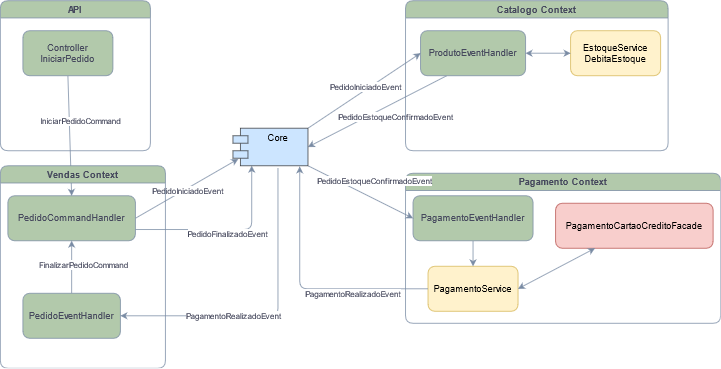

The diagram above was exported from draw.io. Its source (the exported page's mxGraphModel, read from the mxfile embedded in the PNG):
<mxGraphModel dx="1760" dy="639" grid="1" gridSize="10" guides="1" tooltips="1" connect="1" arrows="1" fold="1" page="1" pageScale="1" pageWidth="1169" pageHeight="827" math="0" shadow="0">
  <root>
    <mxCell id="0" />
    <mxCell id="1" parent="0" />
    <mxCell id="ZAlnmITdeZYFHM6Ig9-p-31" value="Pagamento Context" style="swimlane;rounded=1;sketch=0;fontColor=#46495D;strokeColor=#788AA3;fillColor=#B2C9AB;" vertex="1" parent="1">
      <mxGeometry x="700" y="410" width="420" height="200" as="geometry" />
    </mxCell>
    <mxCell id="ZAlnmITdeZYFHM6Ig9-p-10" value="PagamentoEventHandler" style="whiteSpace=wrap;html=1;fillColor=#B2C9AB;strokeColor=#788AA3;fontColor=#46495D;rounded=1;" vertex="1" parent="ZAlnmITdeZYFHM6Ig9-p-31">
      <mxGeometry x="10" y="30" width="160" height="60" as="geometry" />
    </mxCell>
    <mxCell id="ZAlnmITdeZYFHM6Ig9-p-13" value="PagamentoService" style="whiteSpace=wrap;html=1;fillColor=#fff2cc;strokeColor=#d6b656;rounded=1;" vertex="1" parent="ZAlnmITdeZYFHM6Ig9-p-31">
      <mxGeometry x="30" y="124" width="120" height="60" as="geometry" />
    </mxCell>
    <mxCell id="ZAlnmITdeZYFHM6Ig9-p-15" value="" style="endArrow=classic;html=1;entryX=0.5;entryY=0;entryDx=0;entryDy=0;exitX=0.5;exitY=1;exitDx=0;exitDy=0;strokeColor=#788AA3;fontColor=#46495D;" edge="1" parent="ZAlnmITdeZYFHM6Ig9-p-31" source="ZAlnmITdeZYFHM6Ig9-p-10" target="ZAlnmITdeZYFHM6Ig9-p-13">
      <mxGeometry width="50" height="50" relative="1" as="geometry">
        <mxPoint x="10" y="110" as="sourcePoint" />
        <mxPoint x="60" y="60" as="targetPoint" />
      </mxGeometry>
    </mxCell>
    <mxCell id="ZAlnmITdeZYFHM6Ig9-p-16" value="PagamentoCartaoCreditoFacade" style="whiteSpace=wrap;html=1;fillColor=#f8cecc;strokeColor=#b85450;rounded=1;" vertex="1" parent="ZAlnmITdeZYFHM6Ig9-p-31">
      <mxGeometry x="200" y="40" width="210" height="60" as="geometry" />
    </mxCell>
    <mxCell id="ZAlnmITdeZYFHM6Ig9-p-17" value="" style="endArrow=classic;startArrow=classic;html=1;entryX=1;entryY=0.5;entryDx=0;entryDy=0;exitX=0.25;exitY=1;exitDx=0;exitDy=0;strokeColor=#788AA3;fontColor=#46495D;" edge="1" parent="ZAlnmITdeZYFHM6Ig9-p-31" source="ZAlnmITdeZYFHM6Ig9-p-16" target="ZAlnmITdeZYFHM6Ig9-p-13">
      <mxGeometry width="50" height="50" relative="1" as="geometry">
        <mxPoint x="60" y="130" as="sourcePoint" />
        <mxPoint x="-90" y="100" as="targetPoint" />
      </mxGeometry>
    </mxCell>
    <mxCell id="ZAlnmITdeZYFHM6Ig9-p-2" value="" style="endArrow=classic;html=1;exitX=0.5;exitY=1;exitDx=0;exitDy=0;entryX=0.5;entryY=0;entryDx=0;entryDy=0;strokeColor=#788AA3;fontColor=#46495D;" edge="1" parent="1" source="ZAlnmITdeZYFHM6Ig9-p-1" target="ZAlnmITdeZYFHM6Ig9-p-4">
      <mxGeometry width="50" height="50" relative="1" as="geometry">
        <mxPoint x="540" y="440" as="sourcePoint" />
        <mxPoint x="470" y="220" as="targetPoint" />
      </mxGeometry>
    </mxCell>
    <mxCell id="ZAlnmITdeZYFHM6Ig9-p-3" value="&lt;div&gt;IniciarPedidoCommand&lt;/div&gt;" style="edgeLabel;html=1;align=center;verticalAlign=middle;resizable=0;points=[];fontColor=#46495D;rounded=1;" vertex="1" connectable="0" parent="ZAlnmITdeZYFHM6Ig9-p-2">
      <mxGeometry x="-0.3182" relative="1" as="geometry">
        <mxPoint x="15" y="6" as="offset" />
      </mxGeometry>
    </mxCell>
    <mxCell id="ZAlnmITdeZYFHM6Ig9-p-6" value="" style="endArrow=classic;html=1;exitX=1;exitY=0.5;exitDx=0;exitDy=0;entryX=0.07;entryY=0.82;entryDx=0;entryDy=0;strokeColor=#788AA3;fontColor=#46495D;entryPerimeter=0;" edge="1" parent="1" source="ZAlnmITdeZYFHM6Ig9-p-4" target="ZAlnmITdeZYFHM6Ig9-p-33">
      <mxGeometry width="50" height="50" relative="1" as="geometry">
        <mxPoint x="680" y="250" as="sourcePoint" />
        <mxPoint x="790" y="220" as="targetPoint" />
      </mxGeometry>
    </mxCell>
    <mxCell id="ZAlnmITdeZYFHM6Ig9-p-7" value="PedidoIniciadoEvent" style="edgeLabel;html=1;align=center;verticalAlign=middle;resizable=0;points=[];fontColor=#46495D;rounded=1;" vertex="1" connectable="0" parent="ZAlnmITdeZYFHM6Ig9-p-6">
      <mxGeometry x="0.2282" y="-3" relative="1" as="geometry">
        <mxPoint x="-16" y="9" as="offset" />
      </mxGeometry>
    </mxCell>
    <mxCell id="ZAlnmITdeZYFHM6Ig9-p-11" value="" style="endArrow=classic;html=1;exitX=0.25;exitY=1;exitDx=0;exitDy=0;entryX=1;entryY=0.5;entryDx=0;entryDy=0;strokeColor=#788AA3;fontColor=#46495D;" edge="1" parent="1" source="ZAlnmITdeZYFHM6Ig9-p-5" target="ZAlnmITdeZYFHM6Ig9-p-33">
      <mxGeometry width="50" height="50" relative="1" as="geometry">
        <mxPoint x="460" y="420" as="sourcePoint" />
        <mxPoint x="510" y="370" as="targetPoint" />
      </mxGeometry>
    </mxCell>
    <mxCell id="ZAlnmITdeZYFHM6Ig9-p-12" value="PedidoEstoqueConfirmadoEvent" style="edgeLabel;html=1;align=center;verticalAlign=middle;resizable=0;points=[];fontColor=#46495D;rounded=1;" vertex="1" connectable="0" parent="ZAlnmITdeZYFHM6Ig9-p-11">
      <mxGeometry x="-0.379" y="2" relative="1" as="geometry">
        <mxPoint x="-13" y="23" as="offset" />
      </mxGeometry>
    </mxCell>
    <mxCell id="ZAlnmITdeZYFHM6Ig9-p-18" value="" style="endArrow=classic;html=1;exitX=0;exitY=0.5;exitDx=0;exitDy=0;entryX=0.89;entryY=1.02;entryDx=0;entryDy=0;strokeColor=#788AA3;fontColor=#46495D;entryPerimeter=0;" edge="1" parent="1" source="ZAlnmITdeZYFHM6Ig9-p-13" target="ZAlnmITdeZYFHM6Ig9-p-33">
      <mxGeometry width="50" height="50" relative="1" as="geometry">
        <mxPoint x="570" y="460" as="sourcePoint" />
        <mxPoint x="510" y="440" as="targetPoint" />
        <Array as="points">
          <mxPoint x="559" y="564" />
        </Array>
      </mxGeometry>
    </mxCell>
    <mxCell id="ZAlnmITdeZYFHM6Ig9-p-19" value="PagamentoRealizadoEvent" style="edgeLabel;html=1;align=center;verticalAlign=middle;resizable=0;points=[];fontColor=#46495D;rounded=1;" vertex="1" connectable="0" parent="ZAlnmITdeZYFHM6Ig9-p-18">
      <mxGeometry x="-0.18" relative="1" as="geometry">
        <mxPoint x="37" y="6" as="offset" />
      </mxGeometry>
    </mxCell>
    <mxCell id="ZAlnmITdeZYFHM6Ig9-p-23" value="" style="endArrow=classic;html=1;exitX=1;exitY=0.75;exitDx=0;exitDy=0;entryX=0.25;entryY=1;entryDx=0;entryDy=0;strokeColor=#788AA3;fontColor=#46495D;" edge="1" parent="1" source="ZAlnmITdeZYFHM6Ig9-p-4" target="ZAlnmITdeZYFHM6Ig9-p-33">
      <mxGeometry width="50" height="50" relative="1" as="geometry">
        <mxPoint x="320" y="340" as="sourcePoint" />
        <mxPoint x="495.6066017177982" y="514.3933982822018" as="targetPoint" />
        <Array as="points">
          <mxPoint x="495" y="485" />
        </Array>
      </mxGeometry>
    </mxCell>
    <mxCell id="ZAlnmITdeZYFHM6Ig9-p-24" value="PedidoFinalizadoEvent" style="edgeLabel;html=1;align=center;verticalAlign=middle;resizable=0;points=[];fontColor=#46495D;rounded=1;" vertex="1" connectable="0" parent="ZAlnmITdeZYFHM6Ig9-p-23">
      <mxGeometry x="0.313" y="2" relative="1" as="geometry">
        <mxPoint x="-31" y="8" as="offset" />
      </mxGeometry>
    </mxCell>
    <mxCell id="ZAlnmITdeZYFHM6Ig9-p-27" value="API" style="swimlane;rounded=1;sketch=0;fontColor=#46495D;strokeColor=#788AA3;fillColor=#B2C9AB;" vertex="1" parent="1">
      <mxGeometry x="160" y="180" width="200" height="200" as="geometry" />
    </mxCell>
    <mxCell id="ZAlnmITdeZYFHM6Ig9-p-1" value="&lt;div&gt;Controller&lt;/div&gt;&lt;div&gt;IniciarPedido&lt;br&gt;&lt;/div&gt;" style="whiteSpace=wrap;html=1;fillColor=#B2C9AB;strokeColor=#788AA3;fontColor=#46495D;rounded=1;" vertex="1" parent="ZAlnmITdeZYFHM6Ig9-p-27">
      <mxGeometry x="30" y="40" width="120" height="60" as="geometry" />
    </mxCell>
    <mxCell id="ZAlnmITdeZYFHM6Ig9-p-29" value="Vendas Context" style="swimlane;rounded=1;sketch=0;fontColor=#46495D;strokeColor=#788AA3;fillColor=#B2C9AB;" vertex="1" parent="1">
      <mxGeometry x="160" y="400" width="220" height="270" as="geometry" />
    </mxCell>
    <mxCell id="ZAlnmITdeZYFHM6Ig9-p-20" value="PedidoEventHandler" style="whiteSpace=wrap;html=1;fillColor=#B2C9AB;strokeColor=#788AA3;fontColor=#46495D;rounded=1;" vertex="1" parent="ZAlnmITdeZYFHM6Ig9-p-29">
      <mxGeometry x="30" y="170" width="130" height="60" as="geometry" />
    </mxCell>
    <mxCell id="ZAlnmITdeZYFHM6Ig9-p-4" value="PedidoCommandHandler" style="whiteSpace=wrap;html=1;fillColor=#B2C9AB;strokeColor=#788AA3;fontColor=#46495D;rounded=1;" vertex="1" parent="ZAlnmITdeZYFHM6Ig9-p-29">
      <mxGeometry x="10" y="40" width="170" height="60" as="geometry" />
    </mxCell>
    <mxCell id="ZAlnmITdeZYFHM6Ig9-p-21" value="" style="endArrow=classic;html=1;exitX=0.5;exitY=0;exitDx=0;exitDy=0;entryX=0.5;entryY=1;entryDx=0;entryDy=0;strokeColor=#788AA3;fontColor=#46495D;" edge="1" parent="ZAlnmITdeZYFHM6Ig9-p-29" source="ZAlnmITdeZYFHM6Ig9-p-20" target="ZAlnmITdeZYFHM6Ig9-p-4">
      <mxGeometry width="50" height="50" relative="1" as="geometry">
        <mxPoint x="100" y="60" as="sourcePoint" />
        <mxPoint x="80" y="40" as="targetPoint" />
      </mxGeometry>
    </mxCell>
    <mxCell id="ZAlnmITdeZYFHM6Ig9-p-22" value="FinalizarPedidoCommand" style="edgeLabel;html=1;align=center;verticalAlign=middle;resizable=0;points=[];fontColor=#46495D;rounded=1;" vertex="1" connectable="0" parent="ZAlnmITdeZYFHM6Ig9-p-21">
      <mxGeometry x="0.3286" y="1" relative="1" as="geometry">
        <mxPoint x="16" y="8" as="offset" />
      </mxGeometry>
    </mxCell>
    <mxCell id="ZAlnmITdeZYFHM6Ig9-p-30" value="Catalogo Context" style="swimlane;rounded=1;sketch=0;fontColor=#46495D;strokeColor=#788AA3;fillColor=#B2C9AB;" vertex="1" parent="1">
      <mxGeometry x="700" y="180" width="350" height="200" as="geometry" />
    </mxCell>
    <mxCell id="ZAlnmITdeZYFHM6Ig9-p-5" value="ProdutoEventHandler" style="whiteSpace=wrap;html=1;fillColor=#B2C9AB;strokeColor=#788AA3;fontColor=#46495D;rounded=1;" vertex="1" parent="ZAlnmITdeZYFHM6Ig9-p-30">
      <mxGeometry x="20" y="40" width="140" height="60" as="geometry" />
    </mxCell>
    <mxCell id="ZAlnmITdeZYFHM6Ig9-p-8" value="&lt;div&gt;EstoqueService&lt;/div&gt;&lt;div&gt;DebitaEstoque&lt;/div&gt;" style="whiteSpace=wrap;html=1;fillColor=#fff2cc;strokeColor=#d6b656;rounded=1;" vertex="1" parent="ZAlnmITdeZYFHM6Ig9-p-30">
      <mxGeometry x="220" y="40" width="120" height="60" as="geometry" />
    </mxCell>
    <mxCell id="ZAlnmITdeZYFHM6Ig9-p-9" value="" style="endArrow=classic;startArrow=classic;html=1;strokeColor=#788AA3;fontColor=#46495D;exitX=0;exitY=0.5;exitDx=0;exitDy=0;" edge="1" parent="ZAlnmITdeZYFHM6Ig9-p-30" source="ZAlnmITdeZYFHM6Ig9-p-8">
      <mxGeometry width="50" height="50" relative="1" as="geometry">
        <mxPoint x="220" y="70" as="sourcePoint" />
        <mxPoint x="160" y="70" as="targetPoint" />
      </mxGeometry>
    </mxCell>
    <mxCell id="ZAlnmITdeZYFHM6Ig9-p-33" value="Core" style="shape=module;align=left;spacingLeft=20;align=center;verticalAlign=top;rounded=1;sketch=0;strokeColor=#36393d;fillColor=#cce5ff;" vertex="1" parent="1">
      <mxGeometry x="470" y="350" width="100" height="50" as="geometry" />
    </mxCell>
    <mxCell id="ZAlnmITdeZYFHM6Ig9-p-34" value="" style="endArrow=classic;html=1;exitX=1;exitY=0;exitDx=0;exitDy=0;strokeColor=#788AA3;fontColor=#46495D;entryX=0;entryY=0.5;entryDx=0;entryDy=0;" edge="1" parent="1" source="ZAlnmITdeZYFHM6Ig9-p-33" target="ZAlnmITdeZYFHM6Ig9-p-5">
      <mxGeometry width="50" height="50" relative="1" as="geometry">
        <mxPoint x="530" y="330" as="sourcePoint" />
        <mxPoint x="700" y="250" as="targetPoint" />
      </mxGeometry>
    </mxCell>
    <mxCell id="ZAlnmITdeZYFHM6Ig9-p-35" value="PedidoIniciadoEvent" style="edgeLabel;html=1;align=center;verticalAlign=middle;resizable=0;points=[];fontColor=#46495D;rounded=1;" vertex="1" connectable="0" parent="ZAlnmITdeZYFHM6Ig9-p-34">
      <mxGeometry x="0.2282" y="-3" relative="1" as="geometry">
        <mxPoint x="-17" y="3" as="offset" />
      </mxGeometry>
    </mxCell>
    <mxCell id="ZAlnmITdeZYFHM6Ig9-p-36" value="" style="endArrow=classic;html=1;exitX=1;exitY=1;exitDx=0;exitDy=0;entryX=0;entryY=0.5;entryDx=0;entryDy=0;strokeColor=#788AA3;fontColor=#46495D;" edge="1" parent="1" source="ZAlnmITdeZYFHM6Ig9-p-33" target="ZAlnmITdeZYFHM6Ig9-p-10">
      <mxGeometry width="50" height="50" relative="1" as="geometry">
        <mxPoint x="765" y="290" as="sourcePoint" />
        <mxPoint x="580" y="385" as="targetPoint" />
      </mxGeometry>
    </mxCell>
    <mxCell id="ZAlnmITdeZYFHM6Ig9-p-37" value="PedidoEstoqueConfirmadoEvent" style="edgeLabel;html=1;align=center;verticalAlign=middle;resizable=0;points=[];fontColor=#46495D;rounded=1;" vertex="1" connectable="0" parent="ZAlnmITdeZYFHM6Ig9-p-36">
      <mxGeometry x="-0.379" y="2" relative="1" as="geometry">
        <mxPoint x="45" as="offset" />
      </mxGeometry>
    </mxCell>
    <mxCell id="ZAlnmITdeZYFHM6Ig9-p-38" value="" style="endArrow=classic;html=1;exitX=0.6;exitY=1.06;exitDx=0;exitDy=0;entryX=1;entryY=0.5;entryDx=0;entryDy=0;strokeColor=#788AA3;fontColor=#46495D;exitPerimeter=0;" edge="1" parent="1" source="ZAlnmITdeZYFHM6Ig9-p-33" target="ZAlnmITdeZYFHM6Ig9-p-20">
      <mxGeometry width="50" height="50" relative="1" as="geometry">
        <mxPoint x="740" y="574" as="sourcePoint" />
        <mxPoint x="330" y="610" as="targetPoint" />
        <Array as="points">
          <mxPoint x="530" y="600" />
        </Array>
      </mxGeometry>
    </mxCell>
    <mxCell id="ZAlnmITdeZYFHM6Ig9-p-39" value="PagamentoRealizadoEvent" style="edgeLabel;html=1;align=center;verticalAlign=middle;resizable=0;points=[];fontColor=#46495D;rounded=1;" vertex="1" connectable="0" parent="ZAlnmITdeZYFHM6Ig9-p-38">
      <mxGeometry x="-0.18" relative="1" as="geometry">
        <mxPoint x="-60" y="30" as="offset" />
      </mxGeometry>
    </mxCell>
  </root>
</mxGraphModel>